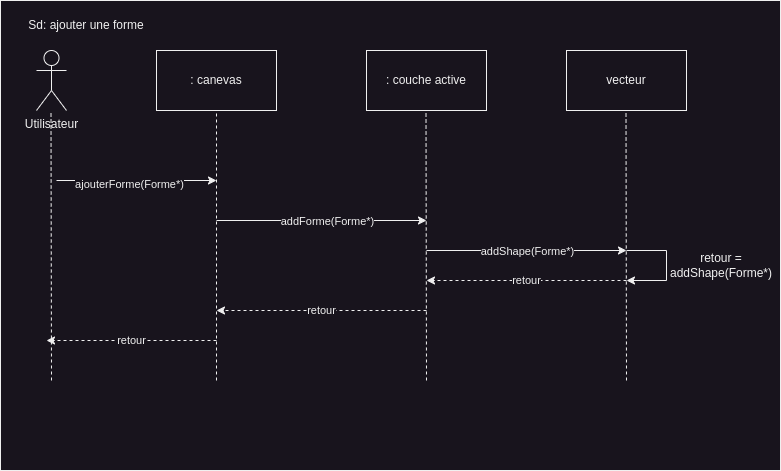

The diagram above was exported from draw.io. Its source (the exported page's mxGraphModel, read from the mxfile embedded in the PNG):
<mxGraphModel dx="2173" dy="1282" grid="1" gridSize="10" guides="1" tooltips="1" connect="1" arrows="1" fold="1" page="1" pageScale="1" pageWidth="827" pageHeight="1169" math="0" shadow="0">
  <root>
    <mxCell id="0" />
    <mxCell id="1" parent="0" />
    <mxCell id="h1243ZK8ldwVI5dRs_e7-25" value="" style="rounded=0;whiteSpace=wrap;html=1;" vertex="1" parent="1">
      <mxGeometry x="24" y="20" width="780" height="470" as="geometry" />
    </mxCell>
    <mxCell id="h1243ZK8ldwVI5dRs_e7-1" value=": canevas" style="rounded=0;whiteSpace=wrap;html=1;" vertex="1" parent="1">
      <mxGeometry x="180" y="70" width="120" height="60" as="geometry" />
    </mxCell>
    <mxCell id="h1243ZK8ldwVI5dRs_e7-2" value=": couche active" style="rounded=0;whiteSpace=wrap;html=1;" vertex="1" parent="1">
      <mxGeometry x="390" y="70" width="120" height="60" as="geometry" />
    </mxCell>
    <mxCell id="h1243ZK8ldwVI5dRs_e7-3" value="vecteur" style="rounded=0;whiteSpace=wrap;html=1;" vertex="1" parent="1">
      <mxGeometry x="590" y="70" width="120" height="60" as="geometry" />
    </mxCell>
    <mxCell id="h1243ZK8ldwVI5dRs_e7-5" value="" style="endArrow=none;dashed=1;html=1;rounded=0;entryX=0.5;entryY=1;entryDx=0;entryDy=0;" edge="1" parent="1" target="h1243ZK8ldwVI5dRs_e7-1">
      <mxGeometry width="50" height="50" relative="1" as="geometry">
        <mxPoint x="240" y="400" as="sourcePoint" />
        <mxPoint x="265" y="190" as="targetPoint" />
      </mxGeometry>
    </mxCell>
    <mxCell id="h1243ZK8ldwVI5dRs_e7-6" value="" style="endArrow=none;dashed=1;html=1;rounded=0;entryX=0.5;entryY=1;entryDx=0;entryDy=0;" edge="1" parent="1">
      <mxGeometry width="50" height="50" relative="1" as="geometry">
        <mxPoint x="450" y="400" as="sourcePoint" />
        <mxPoint x="449.5" y="130" as="targetPoint" />
      </mxGeometry>
    </mxCell>
    <mxCell id="h1243ZK8ldwVI5dRs_e7-7" value="" style="endArrow=none;dashed=1;html=1;rounded=0;entryX=0.5;entryY=1;entryDx=0;entryDy=0;" edge="1" parent="1">
      <mxGeometry width="50" height="50" relative="1" as="geometry">
        <mxPoint x="650" y="400" as="sourcePoint" />
        <mxPoint x="649.5" y="130" as="targetPoint" />
      </mxGeometry>
    </mxCell>
    <mxCell id="h1243ZK8ldwVI5dRs_e7-8" value="Utilisateur" style="shape=umlActor;verticalLabelPosition=bottom;verticalAlign=top;html=1;outlineConnect=0;" vertex="1" parent="1">
      <mxGeometry x="60" y="70" width="30" height="60" as="geometry" />
    </mxCell>
    <mxCell id="h1243ZK8ldwVI5dRs_e7-9" value="" style="endArrow=none;dashed=1;html=1;rounded=0;entryX=0.5;entryY=1;entryDx=0;entryDy=0;" edge="1" parent="1">
      <mxGeometry width="50" height="50" relative="1" as="geometry">
        <mxPoint x="75" y="400" as="sourcePoint" />
        <mxPoint x="74.5" y="130" as="targetPoint" />
      </mxGeometry>
    </mxCell>
    <mxCell id="h1243ZK8ldwVI5dRs_e7-10" value="" style="endArrow=classic;html=1;rounded=0;" edge="1" parent="1">
      <mxGeometry width="50" height="50" relative="1" as="geometry">
        <mxPoint x="80" y="200" as="sourcePoint" />
        <mxPoint x="240" y="200" as="targetPoint" />
      </mxGeometry>
    </mxCell>
    <mxCell id="h1243ZK8ldwVI5dRs_e7-11" value="ajouterForme(Forme*)" style="edgeLabel;html=1;align=center;verticalAlign=middle;resizable=0;points=[];" vertex="1" connectable="0" parent="h1243ZK8ldwVI5dRs_e7-10">
      <mxGeometry x="-0.1" y="-3" relative="1" as="geometry">
        <mxPoint as="offset" />
      </mxGeometry>
    </mxCell>
    <mxCell id="h1243ZK8ldwVI5dRs_e7-12" value="" style="endArrow=classic;html=1;rounded=0;" edge="1" parent="1">
      <mxGeometry width="50" height="50" relative="1" as="geometry">
        <mxPoint x="240" y="240" as="sourcePoint" />
        <mxPoint x="450" y="240" as="targetPoint" />
      </mxGeometry>
    </mxCell>
    <mxCell id="h1243ZK8ldwVI5dRs_e7-13" value="addForme(Forme*)" style="edgeLabel;html=1;align=center;verticalAlign=middle;resizable=0;points=[];" vertex="1" connectable="0" parent="h1243ZK8ldwVI5dRs_e7-12">
      <mxGeometry x="-0.3619" y="2" relative="1" as="geometry">
        <mxPoint x="43" y="2" as="offset" />
      </mxGeometry>
    </mxCell>
    <mxCell id="h1243ZK8ldwVI5dRs_e7-14" value="" style="endArrow=classic;html=1;rounded=0;" edge="1" parent="1">
      <mxGeometry width="50" height="50" relative="1" as="geometry">
        <mxPoint x="450" y="270" as="sourcePoint" />
        <mxPoint x="650" y="270" as="targetPoint" />
      </mxGeometry>
    </mxCell>
    <mxCell id="h1243ZK8ldwVI5dRs_e7-15" value="addShape(Forme*)" style="edgeLabel;html=1;align=center;verticalAlign=middle;resizable=0;points=[];" vertex="1" connectable="0" parent="h1243ZK8ldwVI5dRs_e7-14">
      <mxGeometry x="-0.07" y="2" relative="1" as="geometry">
        <mxPoint x="7" y="2" as="offset" />
      </mxGeometry>
    </mxCell>
    <mxCell id="h1243ZK8ldwVI5dRs_e7-16" value="" style="endArrow=classic;html=1;rounded=0;" edge="1" parent="1">
      <mxGeometry width="50" height="50" relative="1" as="geometry">
        <mxPoint x="650" y="270" as="sourcePoint" />
        <mxPoint x="650" y="300" as="targetPoint" />
        <Array as="points">
          <mxPoint x="690" y="270" />
          <mxPoint x="690" y="300" />
        </Array>
      </mxGeometry>
    </mxCell>
    <mxCell id="h1243ZK8ldwVI5dRs_e7-17" value="retour = addShape(Forme*)" style="text;html=1;strokeColor=none;fillColor=none;align=center;verticalAlign=middle;whiteSpace=wrap;rounded=0;" vertex="1" parent="1">
      <mxGeometry x="690" y="270" width="110" height="30" as="geometry" />
    </mxCell>
    <mxCell id="h1243ZK8ldwVI5dRs_e7-18" value="retour" style="endArrow=classic;html=1;rounded=0;perimeterSpacing=0;dashed=1;" edge="1" parent="1">
      <mxGeometry width="50" height="50" relative="1" as="geometry">
        <mxPoint x="650" y="300" as="sourcePoint" />
        <mxPoint x="450" y="300" as="targetPoint" />
        <mxPoint as="offset" />
      </mxGeometry>
    </mxCell>
    <mxCell id="h1243ZK8ldwVI5dRs_e7-19" value="retour" style="endArrow=classic;html=1;rounded=0;perimeterSpacing=0;dashed=1;" edge="1" parent="1">
      <mxGeometry width="50" height="50" relative="1" as="geometry">
        <mxPoint x="450" y="330" as="sourcePoint" />
        <mxPoint x="240" y="330" as="targetPoint" />
      </mxGeometry>
    </mxCell>
    <mxCell id="h1243ZK8ldwVI5dRs_e7-20" value="retour" style="endArrow=classic;html=1;rounded=0;perimeterSpacing=0;dashed=1;" edge="1" parent="1">
      <mxGeometry width="50" height="50" relative="1" as="geometry">
        <mxPoint x="240" y="360" as="sourcePoint" />
        <mxPoint x="70" y="360" as="targetPoint" />
      </mxGeometry>
    </mxCell>
    <mxCell id="h1243ZK8ldwVI5dRs_e7-26" value="Sd: ajouter une forme" style="text;html=1;strokeColor=none;fillColor=none;align=center;verticalAlign=middle;whiteSpace=wrap;rounded=0;" vertex="1" parent="1">
      <mxGeometry x="40" y="30" width="140" height="30" as="geometry" />
    </mxCell>
  </root>
</mxGraphModel>